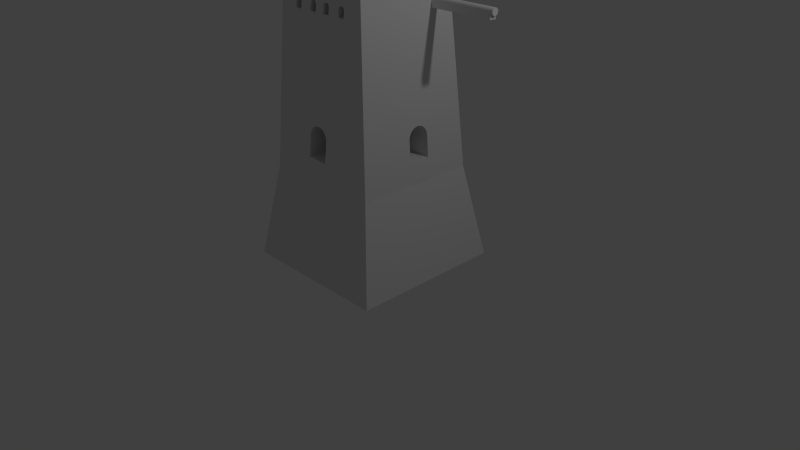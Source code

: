# Source: torre.blend  (saved by Blender 2.76.0; exported with 4.5.12 LTS)
import bpy
from mathutils import Matrix  # noqa: F401  (used for matrix-valued properties, if any)

bpy.ops.wm.read_factory_settings(use_empty=True)
scene = bpy.context.scene
scene.name = 'Scene'

# ---- collections
col_collection_1 = bpy.data.collections.new('Collection 1'); scene.collection.children.link(col_collection_1)

# ---- materials (node trees are filled in below, after node groups)
mat_material = bpy.data.materials.new('Material')
mat_material.alpha_threshold = 0.0
mat_material.use_transparent_shadow = False
mat_material.roughness = 0.5
mat_material.line_color = (0.0, 0.0, 0.0, 1.0)

# ---- material node trees

# ---- world
world_world = bpy.data.worlds.new('World'); scene.world = world_world
world_world.color = (0.05088, 0.05088, 0.05088)
world_world.use_sun_shadow = False
world_world.sun_shadow_jitter_overblur = 0.0
world_world.cycles.sampling_method = 'MANUAL'
world_world.cycles.sample_map_resolution = 256

# ---- cameras
cam_camera = bpy.data.cameras.new('Camera')
cam_camera.clip_end = 100.0
cam_camera.lens = 35.0
cam_camera.sensor_width = 32.0
cam_camera.sensor_height = 18.0
cam_camera.ortho_scale = 7.314
cam_camera.dof.focus_distance = 0.0
cam_camera.dof.aperture_fstop = 128.0

# ---- lights
light_lamp = bpy.data.lights.new('Lamp', 'POINT')
light_lamp.transmission_factor = 0.0
light_lamp.cutoff_distance = 30.0
light_lamp.energy = 100.0
light_lamp.shadow_buffer_clip_start = 1.001
light_lamp.shadow_soft_size = 0.1
light_lamp.shadow_maximum_resolution = 0.006
light_lamp.use_absolute_resolution = True
light_lamp.cycles.use_multiple_importance_sampling = False

# ---- meshes
me_cylinder_001 = bpy.data.meshes.new('Cylinder.001')
me_cylinder_001.from_pydata([(0.0, 1.0, -1.0), (0.0, 1.0, 1.0), (0.1951, 0.9808, -1.0), (0.1951, 0.9808, 1.0), (0.3827, 0.9239, -1.0), (0.3827, 0.9239, 1.0), (0.5556, 0.8315, -1.0), (0.5556, 0.8315, 1.0), (0.7071, 0.7071, -1.0), (0.7071, 0.7071, 1.0), (0.8315, 0.5556, -1.0), (0.8315, 0.5556, 1.0), (0.9239, 0.3827, -1.0), (0.9239, 0.3827, 1.0), (0.9808, 0.1951, -1.0), (0.9808, 0.1951, 1.0), (1.0, 7.55e-08, -1.0), (1.0, 7.55e-08, 1.0), (0.9808, -0.1951, -1.0), (0.9808, -0.1951, 1.0), (0.9239, -0.3827, -1.0), (0.9239, -0.3827, 1.0), (0.8315, -0.5556, -1.0), (0.8315, -0.5556, 1.0), (0.7071, -0.7071, -1.0), (0.7071, -0.7071, 1.0), (0.5556, -0.8315, -1.0), (0.5556, -0.8315, 1.0), (0.3827, -0.9239, -1.0), (0.3827, -0.9239, 1.0), (0.1951, -0.9808, -1.0), (0.1951, -0.9808, 1.0), (-3.258e-07, -1.0, -1.0), (-3.258e-07, -1.0, 1.0), (-0.1951, -0.9808, -1.0), (-0.1951, -0.9808, 1.0), (-0.3827, -0.9239, -1.0), (-0.3827, -0.9239, 1.0), (-0.5556, -0.8315, -1.0), (-0.5556, -0.8315, 1.0), (-0.7071, -0.7071, -1.0), (-0.7071, -0.7071, 1.0), (-0.8315, -0.5556, -1.0), (-0.8315, -0.5556, 1.0), (-0.9239, -0.3827, -1.0), (-0.9239, -0.3827, 1.0), (-0.9808, -0.1951, -1.0), (-0.9808, -0.1951, 1.0), (-1.0, 9.656e-07, -1.0), (-1.0, 9.656e-07, 1.0), (-0.9808, 0.1951, -1.0), (-0.9808, 0.1951, 1.0), (-0.9239, 0.3827, -1.0), (-0.9239, 0.3827, 1.0), (-0.8315, 0.5556, -1.0), (-0.8315, 0.5556, 1.0), (-0.7071, 0.7071, -1.0), (-0.7071, 0.7071, 1.0), (-0.5556, 0.8315, -1.0), (-0.5556, 0.8315, 1.0), (-0.3827, 0.9239, -1.0), (-0.3827, 0.9239, 1.0), (-0.1951, 0.9808, -1.0), (-0.1951, 0.9808, 1.0), (-1.131, -1.855, -1.021), (-0.9927, 0.1398, -1.021), (0.8637, -1.994, -1.021), (1.002, 0.001011, -1.021), (-1.131, -1.855, 0.9793), (-0.9927, 0.1398, 0.9793), (0.8637, -1.994, 0.9793), (1.002, 0.001011, 0.9793)], [], [(0, 1, 3, 2), (2, 3, 5, 4), (4, 5, 7, 6), (6, 7, 9, 8), (8, 9, 11, 10), (10, 11, 13, 12), (12, 13, 15, 14), (14, 15, 17, 16), (16, 17, 19, 18), (18, 19, 21, 20), (20, 21, 23, 22), (22, 23, 25, 24), (24, 25, 27, 26), (26, 27, 29, 28), (28, 29, 31, 30), (30, 31, 33, 32), (32, 33, 35, 34), (34, 35, 37, 36), (36, 37, 39, 38), (38, 39, 41, 40), (40, 41, 43, 42), (42, 43, 45, 44), (44, 45, 47, 46), (46, 47, 49, 48), (48, 49, 51, 50), (50, 51, 53, 52), (52, 53, 55, 54), (54, 55, 57, 56), (56, 57, 59, 58), (58, 59, 61, 60), (3, 1, 63, 61, 59, 57, 55, 53, 51, 49, 47, 45, 43, 41, 39, 37, 35, 33, 31, 29, 27, 25, 23, 21, 19, 17, 15, 13, 11, 9, 7, 5), (62, 63, 1, 0), (60, 61, 63, 62), (0, 2, 4, 6, 8, 10, 12, 14, 16, 18, 20, 22, 24, 26, 28, 30, 32, 34, 36, 38, 40, 42, 44, 46, 48, 50, 52, 54, 56, 58, 60, 62), (65, 67, 66, 64), (67, 71, 70, 66), (71, 69, 68, 70), (69, 65, 64, 68), (64, 66, 70, 68), (69, 71, 67, 65)])
me_cylinder_001.use_remesh_preserve_volume = False
me_cylinder_001.use_remesh_preserve_attributes = False
me_cylinder_001.use_mirror_vertex_groups = False
me_cylinder_001.update()
me_cube = bpy.data.meshes.new('Cube')
me_cube.from_pydata([(1.0, 1.0, -0.9963), (1.0, -1.0, -0.9963), (-1.0, -1.0, -0.9963), (-1.0, 1.0, -0.9963), (0.7934, 0.7934, 0.2092), (-0.7934, 0.7934, 0.2092), (0.7934, -0.7934, 0.2092), (-0.7934, -0.7934, 0.2092), (-0.9996, -0.1717, -0.9938), (-0.9996, 0.3054, -0.9938), (-0.9178, 0.3054, -0.5167), (0.7934, 0.7934, 0.2092), (0.7934, -0.7934, 0.2092), (-0.7934, -0.7934, 0.2092), (-0.9178, 0.3048, -0.5167), (-0.91, 0.2971, -0.4708), (-0.9025, 0.2804, -0.4271), (-0.8957, 0.2555, -0.3875), (-0.8899, 0.2234, -0.3535), (-0.8852, 0.1853, -0.3264), (-0.8819, 0.1426, -0.3073), (-0.8802, 0.09706, -0.2969), (-0.8799, 0.05031, -0.2955), (-0.8813, 0.004203, -0.3033), (-0.8841, -0.0395, -0.32), (-0.8884, -0.07912, -0.3448), (-0.8939, -0.1131, -0.3769), (-0.9004, -0.1402, -0.415), (-0.9077, -0.1593, -0.4577), (-0.9155, -0.1698, -0.5033), (-0.9178, -0.1702, -0.5167), (-0.9178, -0.1717, -0.5167), (-0.6557, -0.1717, -0.9938), (-0.6557, 0.3054, -0.9938), (-0.6557, 0.3054, -0.5167), (-0.7934, 0.7934, 0.2092), (-0.6557, 0.3048, -0.5167), (-0.6557, 0.2971, -0.4708), (-0.6557, 0.2804, -0.4271), (-0.6557, 0.2555, -0.3875), (-0.6557, 0.2234, -0.3535), (-0.6557, 0.1853, -0.3264), (-0.6557, 0.1426, -0.3073), (-0.6557, 0.09706, -0.2969), (-0.6557, 0.05031, -0.2955), (-0.6557, 0.004203, -0.3033), (-0.6557, -0.0395, -0.32), (-0.6557, -0.07912, -0.3448), (-0.6557, -0.1131, -0.3769), (-0.6557, -0.1402, -0.415), (-0.6557, -0.1593, -0.4577), (-0.6557, -0.1698, -0.5033), (-0.6557, -0.1702, -0.5167), (-0.6557, -0.1717, -0.5167), (-0.6557, -0.1711, -0.5501), (-0.6557, -0.1633, -0.5962), (-0.6557, -0.1467, -0.6399), (-0.6557, -0.1218, -0.6795), (-0.6557, -0.08972, -0.7135), (-0.6557, -0.05159, -0.7406), (-0.6557, -0.008919, -0.7597), (-0.6557, 0.03667, -0.7701), (-0.6557, 0.08342, -0.7715), (-0.6557, 0.1295, -0.7637), (-0.6557, 0.1732, -0.747), (-0.6557, 0.2128, -0.7222), (-0.6557, 0.2469, -0.6901), (-0.6557, 0.2739, -0.652), (-0.6557, 0.2931, -0.6093), (-0.6557, 0.3035, -0.5637), (-0.6557, 0.3049, -0.517), (0.7934, 0.7934, 0.2092), (0.7934, -0.7934, 0.2092), (-0.7934, -0.7934, 0.2092), (-0.7934, 0.7934, 0.2092), (0.7934, 0.7934, 0.2092), (0.7934, -0.7934, 0.2092), (-0.7934, -0.7934, 0.2092), (-0.7934, 0.7934, 0.2092), (0.7934, 0.7934, 0.2092), (0.7934, -0.7934, 0.2092), (-0.7934, -0.7934, 0.2092), (-0.7934, 0.7934, 0.2092), (0.7934, 0.7934, 0.2092), (0.7934, -0.7934, 0.2092), (-0.7934, -0.7934, 0.2092), (-0.7934, 0.7934, 0.2092), (-0.3284, 0.6718, 2.171), (-0.06362, 0.7511, 0.8925), (-0.09002, 0.7516, 0.8845), (-0.1143, 0.7524, 0.8715), (-0.1357, 0.7535, 0.854), (-0.1532, 0.7548, 0.8327), (-0.1662, 0.7563, 0.8084), (-0.1742, 0.7579, 0.782), (-0.1749, 0.7584, 0.7741), (-0.1758, 0.7584, 0.7742), (-0.1954, 0.7758, 0.4935), (0.08535, 0.777, 0.474), (-0.643, 0.643, 2.636), (-0.3915, 0.664, 2.297), (-0.3982, 0.6644, 2.291), (-0.4037, 0.6648, 2.284), (-0.4078, 0.6653, 2.277), (-0.4103, 0.6658, 2.268), (-0.4106, 0.666, 2.266), (-0.4109, 0.6659, 2.266), (-0.417, 0.6714, 2.177), (0.759, -0.07629, 0.7645), (0.759, -0.07538, 0.7645), (0.7585, -0.07516, 0.7723), (0.7569, -0.069, 0.7992), (0.7553, -0.05772, 0.8244), (0.7539, -0.04174, 0.8469), (0.7527, -0.02168, 0.8658), (0.7518, 0.00168, 0.8805), (0.7512, 0.02746, 0.8903), (0.643, -0.643, 2.636), (0.7765, 0.2051, 0.4831), (0.7765, -0.07629, 0.4831), (0.08535, -0.777, 0.474), (-0.1954, -0.7758, 0.4935), (-0.1758, -0.7584, 0.7742), (-0.1749, -0.7584, 0.7741), (-0.1742, -0.7579, 0.782), (-0.1662, -0.7563, 0.8084), (-0.1532, -0.7548, 0.8327), (-0.1357, -0.7535, 0.854), (-0.1143, -0.7524, 0.8715), (-0.09002, -0.7516, 0.8845), (-0.06362, -0.7511, 0.8925), (-0.643, -0.643, 2.636), (-0.759, -0.07629, 0.7645), (-0.7765, -0.07629, 0.4831), (-0.7765, 0.2051, 0.4831), (-0.7509, 0.05465, 0.8949), (-0.7512, 0.02746, 0.8903), (-0.7518, 0.00168, 0.8805), (-0.7527, -0.02168, 0.8658), (-0.7539, -0.04174, 0.8469), (-0.7553, -0.05772, 0.8244), (-0.7569, -0.069, 0.7992), (-0.7585, -0.07516, 0.7723), (-0.759, -0.07538, 0.7645), (-0.417, -0.6714, 2.177), (-0.3284, -0.6718, 2.171), (-0.07554, 0.6718, 2.171), (-0.09002, 0.1167, 0.8845), (-0.1143, 0.1415, 0.8715), (-0.1357, 0.163, 0.854), (-0.1532, 0.1807, 0.8327), (-0.1662, 0.1937, 0.8084), (-0.1742, 0.2018, 0.782), (-0.1749, 0.2031, 0.7741), (-0.1758, 0.2031, 0.7742), (-0.1765, 0.2047, 0.7645), (-0.1765, 0.2051, 0.7645), (-0.1954, 0.2051, 0.4935), (-0.0456, 0.2051, 0.4831), (0.1049, 0.7596, 0.7547), (0.1045, 0.7596, 0.7547), (0.1018, 0.7579, 0.782), (0.09381, 0.7563, 0.8084), (0.08081, 0.7548, 0.8327), (0.06331, 0.7535, 0.854), (0.04199, 0.7524, 0.8715), (0.01767, 0.7516, 0.8845), (-0.008726, 0.7511, 0.8925), (-0.03618, 0.7509, 0.8952), (0.643, 0.643, 2.636), (-0.759, 0.2051, 0.7645), (-0.759, 0.2047, 0.7645), (-0.7573, 0.2002, 0.7915), (-0.7557, 0.1904, 0.8173), (-0.7543, 0.1757, 0.8406), (-0.7531, 0.1568, 0.8607), (-0.7521, 0.1343, 0.8767), (-0.7514, 0.1091, 0.8879), (-0.751, 0.08222, 0.8941), (0.3931, 0.6718, 2.171), (0.3992, 0.6663, 2.26), (0.3991, 0.6663, 2.26), (0.3983, 0.6658, 2.268), (0.3957, 0.6653, 2.277), (0.3916, 0.6648, 2.284), (0.3861, 0.6644, 2.291), (0.3794, 0.664, 2.297), (0.3717, 0.6638, 2.301), (0.3634, 0.6636, 2.303), (0.3547, 0.6636, 2.304), (0.346, 0.6636, 2.303), (0.3377, 0.6638, 2.301), (0.33, 0.664, 2.297), (0.3233, 0.6644, 2.291), (0.1134, 0.6636, 2.303), (0.1047, 0.6636, 2.304), (0.09603, 0.6636, 2.303), (0.0877, 0.6638, 2.301), (0.08002, 0.664, 2.297), (-0.1052, 0.6636, 2.303), (-0.1139, 0.6636, 2.304), (-0.1226, 0.6636, 2.303), (-0.3258, 0.6653, 2.277), (-0.3299, 0.6648, 2.284), (-0.3354, 0.6644, 2.291), (-0.3421, 0.664, 2.297), (-0.3498, 0.6638, 2.301), (-0.3581, 0.6636, 2.303), (-0.3668, 0.6636, 2.304), (-0.3754, 0.6636, 2.303), (-0.3838, 0.6638, 2.301), (0.143, 0.6718, 2.171), (0.1492, 0.6663, 2.26), (0.1491, 0.6663, 2.26), (0.1482, 0.6658, 2.268), (0.1457, 0.6653, 2.277), (0.1416, 0.6648, 2.284), (0.1361, 0.6644, 2.291), (0.1294, 0.664, 2.297), (0.1217, 0.6638, 2.301), (0.3178, 0.6648, 2.284), (0.3137, 0.6653, 2.277), (0.3112, 0.6658, 2.268), (0.3109, 0.666, 2.266), (0.3106, 0.6659, 2.266), (0.3045, 0.6714, 2.177), (-0.3915, -0.664, 2.297), (-0.3982, -0.6644, 2.291), (-0.4037, -0.6648, 2.284), (-0.4078, -0.6653, 2.277), (-0.4103, -0.6658, 2.268), (-0.4106, -0.666, 2.266), (-0.4109, -0.6659, 2.266), (0.08599, -0.07629, 0.4831), (0.1049, -0.07629, 0.7547), (0.1045, -0.07629, 0.7547), (0.1035, -0.07629, 0.7645), (0.1035, -0.07538, 0.7645), (0.1028, -0.07516, 0.7723), (0.09659, -0.069, 0.7992), (0.08525, -0.05772, 0.8244), (0.06918, -0.04174, 0.8469), (0.04894, -0.02168, 0.8658), (0.02524, 0.00168, 0.8805), (0.7509, 0.05465, 0.8949), (0.751, 0.08222, 0.8941), (0.7514, 0.1091, 0.8879), (0.7521, 0.1343, 0.8767), (0.7531, 0.1568, 0.8607), (0.7543, 0.1757, 0.8406), (0.7557, 0.1904, 0.8173), (0.7573, 0.2002, 0.7915), (0.759, 0.2047, 0.7645), (0.759, 0.2051, 0.7645), (0.09603, -0.6636, 2.303), (0.1047, -0.6636, 2.304), (0.1134, -0.6636, 2.303), (0.1217, -0.6638, 2.301), (0.1294, -0.664, 2.297), (0.1361, -0.6644, 2.291), (0.1416, -0.6648, 2.284), (0.1457, -0.6653, 2.277), (0.1482, -0.6658, 2.268), (0.1491, -0.6663, 2.26), (0.1492, -0.6663, 2.26), (0.143, -0.6718, 2.171), (0.3931, -0.6718, 2.171), (0.3045, -0.6714, 2.177), (0.3106, -0.666, 2.266), (0.3109, -0.666, 2.266), (0.3112, -0.6658, 2.268), (0.3137, -0.6653, 2.277), (0.3178, -0.6648, 2.284), (0.3233, -0.6644, 2.291), (0.33, -0.664, 2.297), (0.3377, -0.6638, 2.301), (0.346, -0.6636, 2.303), (0.3547, -0.6636, 2.304), (0.3634, -0.6636, 2.303), (0.3717, -0.6638, 2.301), (0.3794, -0.664, 2.297), (0.3861, -0.6644, 2.291), (0.3916, -0.6648, 2.284), (0.3957, -0.6653, 2.277), (0.3983, -0.6658, 2.268), (0.3991, -0.6663, 2.26), (0.3992, -0.6663, 2.26), (-0.07554, -0.6718, 2.171), (-0.03618, -0.7509, 0.8952), (-0.008726, -0.7511, 0.8925), (0.01767, -0.7516, 0.8845), (0.04199, -0.7524, 0.8715), (0.06331, -0.7535, 0.854), (0.08081, -0.7548, 0.8327), (0.09381, -0.7563, 0.8084), (0.1018, -0.7579, 0.782), (0.1045, -0.7596, 0.7547), (0.1049, -0.7596, 0.7547), (0.08599, 0.2051, 0.4831), (-0.0456, -0.07629, 0.4831), (-0.1954, -0.07629, 0.4935), (-0.1765, -0.07629, 0.7645), (-0.1765, -0.07538, 0.7645), (-0.176, -0.07516, 0.7723), (-0.1758, -0.07473, 0.7742), (-0.1749, -0.07475, 0.7741), (-0.1742, -0.07295, 0.782), (-0.1662, -0.0649, 0.8084), (-0.1532, -0.05182, 0.8327), (-0.1357, -0.03418, 0.854), (-0.1143, -0.01259, 0.8715), (-0.09002, 0.01231, 0.8845), (-0.7197, -0.7197, 2.872), (-0.7197, 0.7197, 2.872), (-0.071, 0.02746, 0.8903), (-0.09759, 0.00168, 0.8805), (-0.1213, -0.02168, 0.8658), (-0.1415, -0.04174, 0.8469), (-0.1576, -0.05772, 0.8244), (-0.1689, -0.069, 0.7992), (-0.3223, 0.6663, 2.26), (-0.3223, -0.6663, 2.26), (-0.1641, 0.6714, 2.177), (-0.07874, 0.1091, 0.8879), (-0.1047, 0.1343, 0.8767), (-0.1275, 0.1568, 0.8607), (-0.1467, 0.1757, 0.8406), (-0.1614, 0.1904, 0.8173), (-0.1713, 0.2002, 0.7915), (0.1049, 0.2051, 0.7547), (0.1045, 0.2051, 0.7547), (0.1018, 0.2018, 0.782), (0.09381, 0.1937, 0.8084), (0.08081, 0.1807, 0.8327), (0.06331, 0.163, 0.854), (0.04199, 0.1415, 0.8715), (0.01767, 0.1167, 0.8845), (-0.008726, 0.08909, 0.8925), (-0.06362, 0.08909, 0.8925), (-0.04767, 0.08222, 0.8941), (-0.03962, 0.05465, 0.8949), (0.0877, -0.6638, 2.301), (0.08002, -0.664, 2.297), (-0.0969, 0.6638, 2.301), (-0.1052, -0.6636, 2.303), (-0.1139, -0.6636, 2.304), (-0.1226, -0.6636, 2.303), (-0.1309, 0.6638, 2.301), (-0.3258, -0.6653, 2.277), (-0.3299, -0.6648, 2.284), (-0.3354, -0.6644, 2.291), (-0.3421, -0.664, 2.297), (-0.3498, -0.6638, 2.301), (-0.3581, -0.6636, 2.303), (-0.3668, -0.6636, 2.304), (-0.3754, -0.6636, 2.303), (-0.3838, -0.6638, 2.301), (0.7197, 0.7197, 2.872), (0.1018, -0.07295, 0.782), (0.09381, -0.0649, 0.8084), (0.08081, -0.05182, 0.8327), (0.06331, -0.03418, 0.854), (0.04199, -0.01259, 0.8715), (0.01767, 0.01231, 0.8845), (0.1035, 0.2051, 0.7645), (0.7197, -0.7197, 2.872), (-0.001352, 0.02746, 0.8903), (-0.02468, 0.08222, 0.8941), (-0.03273, 0.05465, 0.8949), (0.006387, 0.1091, 0.8879), (0.03237, 0.1343, 0.8767), (0.0552, 0.1568, 0.8607), (0.07431, 0.1757, 0.8406), (0.08906, 0.1904, 0.8173), (0.09894, 0.2002, 0.7915), (0.1035, 0.2047, 0.7645), (0.05445, -0.6714, 2.177), (-0.1641, -0.6714, 2.177), (-0.06362, 0.04068, 0.8925), (-0.008726, 0.04068, 0.8925), (-0.3224, 0.6663, 2.26), (-0.3224, -0.6663, 2.26), (0.05445, 0.6714, 2.177), (0.07329, 0.6644, 2.291), (0.07329, -0.6644, 2.291), (-0.0969, -0.6638, 2.301), (-0.08922, 0.664, 2.297), (-0.1309, -0.6638, 2.301), (-0.1386, 0.664, 2.297), (-0.3232, 0.6658, 2.268), (-0.3232, -0.6658, 2.268), (-0.1549, -0.6653, 2.277), (-0.1453, -0.6644, 2.291), (-0.1386, -0.664, 2.297), (-0.06938, -0.6663, 2.26), (-0.158, 0.6659, 2.266), (-0.158, -0.666, 2.266), (-0.06938, 0.6663, 2.26), (0.06061, -0.666, 2.266), (0.06061, 0.6659, 2.266), (0.06777, 0.6648, 2.284), (0.06777, -0.6648, 2.284), (-0.08922, -0.664, 2.297), (-0.1453, 0.6644, 2.291), (-0.1574, 0.6658, 2.268), (-0.1574, -0.6658, 2.268), (-0.1508, -0.6648, 2.284), (-0.06949, 0.6663, 2.26), (-0.06949, -0.6663, 2.26), (-0.1577, -0.666, 2.266), (-0.1577, 0.666, 2.266), (0.06089, -0.666, 2.266), (0.06089, 0.666, 2.266), (0.06366, 0.6653, 2.277), (0.06366, -0.6653, 2.277), (-0.08249, 0.6644, 2.291), (-0.08249, -0.6644, 2.291), (-0.1508, 0.6648, 2.284), (-0.1549, 0.6653, 2.277), (0.06114, -0.6658, 2.268), (-0.07034, 0.6658, 2.268), (-0.07034, -0.6658, 2.268), (0.06114, 0.6658, 2.268), (-0.07697, 0.6648, 2.284), (-0.07697, -0.6648, 2.284), (-0.07287, 0.6653, 2.277), (-0.07287, -0.6653, 2.277)], [], [(0, 1, 2, 3), (4, 0, 3, 5), (0, 4, 6, 1), (1, 6, 7, 2), (2, 8, 9, 10, 5, 3), (4, 5, 35, 11), (6, 4, 11, 12), (7, 6, 12, 13), (2, 7, 5, 10, 14, 15, 16, 17, 18, 19, 20, 21, 22, 23, 24, 25, 26, 27, 28, 29, 30, 31, 8), (9, 8, 32, 33), (10, 9, 33, 34), (5, 7, 13, 35), (14, 10, 34, 36), (15, 14, 36, 37), (16, 15, 37, 38), (17, 16, 38, 39), (18, 17, 39, 40), (19, 18, 40, 41), (20, 19, 41, 42), (21, 20, 42, 43), (22, 21, 43, 44), (23, 22, 44, 45), (24, 23, 45, 46), (25, 24, 46, 47), (26, 25, 47, 48), (27, 26, 48, 49), (28, 27, 49, 50), (29, 28, 50, 51), (52, 30, 29, 51), (31, 30, 52, 53), (8, 31, 53, 32), (34, 33, 32, 53, 52, 54, 55, 56, 57, 58, 59, 60, 61, 62, 63, 64, 65, 66, 67, 68, 69, 70, 36), (11, 35, 74, 71), (12, 11, 71, 72), (13, 12, 72, 73), (35, 13, 73, 74), (36, 52, 51, 50, 49, 48, 47, 46, 45, 44, 43, 42, 41, 40, 39, 38, 37), (52, 36, 70, 69, 68, 67, 66, 65, 64, 63, 62, 61, 60, 59, 58, 57, 56, 55, 54), (71, 74, 78, 75), (72, 71, 75, 76), (73, 72, 76, 77), (74, 73, 77, 78), (75, 78, 82, 79), (76, 75, 79, 80), (77, 76, 80, 81), (78, 77, 81, 82), (86, 83, 79, 82), (83, 84, 80, 79), (84, 85, 81, 80), (85, 86, 82, 81), (87, 88, 89, 90, 91, 92, 93, 94, 95, 96, 97, 98, 83, 86, 99, 100, 101, 102, 103, 104, 105, 106, 107), (108, 109, 110, 111, 112, 113, 114, 115, 116, 117, 84, 83, 118, 119), (85, 84, 120, 121, 122, 123, 124, 125, 126, 127, 128, 129, 130, 131), (132, 133, 134, 86, 85, 131, 99, 135, 136, 137, 138, 139, 140, 141, 142, 143), (87, 107, 144, 145), (89, 88, 338, 323, 147), (90, 89, 147, 324, 148), (91, 90, 148, 325, 149), (92, 91, 149, 326, 150), (93, 92, 150, 327, 151), (94, 93, 151, 328, 152), (152, 153, 95, 94), (153, 154, 96, 95), (154, 155, 156, 157, 97, 96), (158, 299, 300, 121, 120, 98, 97, 157), (83, 98, 159, 160, 161, 162, 163, 164, 165, 166, 167, 168, 88, 169), (134, 170, 171, 172, 173, 174, 175, 176, 177, 178, 135, 99, 86), (88, 179, 180, 181, 182, 183, 184, 185, 186, 187, 188, 189, 190, 191, 192, 193, 194, 195, 196, 197, 198, 199, 200, 201, 202, 203, 204, 205, 206, 207, 208, 209, 210, 100, 99, 169), (88, 211, 212, 213, 214, 215, 216, 217, 218, 219, 194, 193, 220, 221, 222, 223, 224, 225, 179), (101, 100, 226, 227), (102, 101, 227, 228), (103, 102, 228, 229), (104, 103, 229, 230), (230, 231, 105, 104), (231, 232, 106, 105), (232, 144, 107, 106), (108, 119, 233, 234, 235, 236), (109, 108, 236, 237), (110, 109, 237, 238), (110, 238, 358, 239, 111), (111, 239, 359, 240, 112), (112, 240, 360, 241, 113), (241, 361, 242, 114, 113), (114, 242, 362, 243, 115), (115, 243, 363, 366, 116), (118, 83, 169, 117, 116, 244, 245, 246, 247, 248, 249, 250, 251, 252, 253), (117, 254, 255, 256, 257, 258, 259, 260, 261, 262, 263, 264, 265, 266, 267, 268, 269, 270, 271, 272, 273, 274), (84, 117, 274, 275, 276, 277, 278, 279, 280, 281, 282, 283, 284, 285, 286, 266, 265, 287, 145, 130, 288, 289, 290, 291, 292, 293, 294, 295, 296, 297, 120), (233, 119, 118, 298), (122, 121, 300, 301, 302, 303, 304), (123, 122, 304, 305), (124, 123, 305, 306), (124, 306, 319, 307, 125), (125, 307, 318, 308, 126), (126, 308, 317, 309, 127), (127, 309, 316, 310, 128), (128, 310, 315, 311, 129), (129, 311, 314, 378, 130), (301, 132, 143, 302), (299, 133, 132, 301, 300), (134, 133, 299, 158), (99, 131, 312, 313), (136, 135, 340, 378, 314), (137, 136, 314, 311, 315), (138, 137, 315, 310, 316), (139, 138, 316, 309, 317), (140, 139, 317, 308, 318), (141, 140, 318, 307, 319), (302, 143, 142, 303), (320, 87, 145, 321), (153, 152, 328, 172, 171, 155, 154), (171, 170, 156, 155), (170, 134, 158, 157, 156), (159, 98, 120, 297, 234, 233, 298, 329), (160, 159, 329, 330), (161, 331, 374, 332, 162), (162, 332, 373, 333, 163), (163, 333, 372, 334, 164), (334, 371, 335, 165, 164), (165, 335, 370, 336, 166), (166, 336, 369, 337, 167), (367, 368, 379, 289, 288, 168, 167, 337), (88, 168, 288, 130, 378, 340, 339, 338), (172, 328, 151, 327, 173), (173, 327, 150, 326, 174), (174, 326, 149, 325, 175), (175, 325, 148, 324, 176), (176, 324, 147, 323, 177), (178, 177, 323, 338, 339), (135, 178, 339, 340), (212, 211, 265, 264), (213, 212, 264, 263), (214, 213, 263, 262), (215, 214, 262, 261), (216, 215, 261, 260), (217, 216, 260, 259), (218, 217, 259, 258), (219, 218, 258, 257), (194, 219, 257, 256), (195, 194, 256, 255), (196, 195, 255, 254), (197, 196, 254, 341), (198, 197, 341, 342), (413, 422, 412, 399, 382, 211, 88, 146, 397, 407, 420, 425, 423, 415, 386, 343, 199, 198, 383, 400), (200, 199, 344, 345), (201, 200, 345, 346), (203, 202, 348, 349), (204, 203, 349, 350), (205, 204, 350, 351), (206, 205, 351, 352), (207, 206, 352, 353), (208, 207, 353, 354), (209, 208, 354, 355), (210, 209, 355, 356), (100, 210, 356, 226), (169, 99, 313, 357), (235, 234, 297, 296), (298, 118, 253, 364, 330, 329), (117, 169, 357, 365), (367, 245, 244, 368), (364, 253, 252, 375), (131, 117, 365, 312), (357, 313, 312, 365), (380, 320, 321, 381), (146, 322, 377, 287), (211, 382, 376, 265), (383, 198, 342, 384), (199, 343, 385, 344), (347, 201, 346, 387), (395, 322, 146, 88, 87, 320, 380, 389, 202, 201, 347, 388, 403, 417, 418, 404, 410), (202, 389, 390, 348), (117, 131, 130, 145, 144, 232, 231, 230, 229, 228, 227, 226, 356, 355, 354, 353, 352), (237, 236, 235, 296, 295, 358, 238), (359, 239, 358, 295, 294), (240, 359, 294, 293, 360), (241, 360, 293, 292, 361), (242, 361, 292, 291, 362), (243, 362, 291, 290, 363), (368, 244, 116, 366, 379), (367, 337, 369, 246, 245), (336, 370, 247, 246, 369), (335, 371, 248, 247, 370), (334, 372, 249, 248, 371), (372, 333, 373, 250, 249), (373, 332, 374, 251, 250), (331, 375, 252, 251, 374), (375, 331, 161, 160, 330, 364), (411, 419, 414, 401, 384, 342, 341, 254, 117, 344, 385, 402, 416, 424, 426, 421, 408, 394, 287, 265, 376, 398), (366, 363, 290, 289, 379), (305, 304, 303, 142, 141, 319, 306), (389, 380, 381, 390), (409, 405, 391, 406, 392, 393, 387, 346, 345, 344, 117, 352, 351, 350, 349, 348, 390, 381, 321, 145, 287, 377, 396), (397, 146, 287, 394), (396, 377, 322, 395), (398, 376, 382, 399), (400, 383, 384, 401), (343, 386, 402, 385), (388, 347, 387, 393), (407, 397, 394, 408), (409, 396, 395, 410), (411, 398, 399, 412), (413, 400, 401, 414), (386, 415, 416, 402), (403, 388, 393, 392), (404, 418, 391, 405), (418, 417, 406, 391), (417, 403, 392, 406), (420, 407, 408, 421), (405, 409, 410, 404), (419, 411, 412, 422), (422, 413, 414, 419), (415, 423, 424, 416), (425, 420, 421, 426), (423, 425, 426, 424), (189, 188, 278, 277), (190, 189, 277, 276), (188, 187, 279, 278), (191, 190, 276, 275), (187, 186, 280, 279), (192, 191, 275, 274), (186, 185, 281, 280), (193, 192, 274, 273), (185, 184, 282, 281), (220, 193, 273, 272), (184, 183, 283, 282), (221, 220, 272, 271), (183, 182, 284, 283), (222, 221, 271, 270), (182, 181, 285, 284), (270, 269, 223, 222), (181, 180, 286, 285), (269, 268, 224, 223), (180, 179, 266, 286), (268, 267, 225, 224), (179, 225, 267, 266)])
me_cube.materials.append(mat_material)
me_cube.use_remesh_preserve_volume = False
me_cube.use_remesh_preserve_attributes = False
me_cube.use_mirror_vertex_groups = False
me_cube.update()

# ---- objects
ob_finestra = bpy.data.objects.new('finestra', me_cylinder_001)
ob_cube = bpy.data.objects.new('Cube', me_cube)
ob_lamp = bpy.data.objects.new('Lamp', light_lamp)
ob_camera = bpy.data.objects.new('Camera', cam_camera)

# ---- transforms, parenting, visibility, modifiers, constraints
ob_finestra.location = (0.34, 0.405, 3.282)
ob_finestra.rotation_euler = (1.571, 0.0, 1.571)
ob_finestra.scale = (0.04441, 0.04441, 1.208)
ob_finestra.lineart.crease_threshold = 0.0
ob_cube.location = (0.0, 0.0, 1.022)
ob_cube.lock_rotations_4d = False
ob_cube.empty_display_type = 'ARROWS'
ob_cube.lineart.crease_threshold = 0.0
ob_lamp.location = (4.076, 1.005, 5.904)
ob_lamp.rotation_euler = (0.6503, 0.05522, 1.866)
ob_lamp.lock_rotations_4d = False
ob_lamp.empty_display_type = 'ARROWS'
ob_lamp.color = (0.0, 0.0, 0.0, 0.0)
ob_lamp.lineart.crease_threshold = 0.0
ob_camera.location = (7.481, -6.508, 5.344)
ob_camera.rotation_euler = (1.109, 0.01082, 0.8149)
ob_camera.lock_rotations_4d = False
ob_camera.empty_display_type = 'ARROWS'
ob_camera.color = (0.0, 0.0, 0.0, 0.0)
ob_camera.display_type = 'WIRE'
ob_camera.lineart.crease_threshold = 0.0

# ---- collection membership
col_collection_1.objects.link(ob_finestra)
col_collection_1.objects.link(ob_cube)
col_collection_1.objects.link(ob_lamp)
col_collection_1.objects.link(ob_camera)

# ---- scene / render settings (as saved in the file)
scene.camera = ob_camera
scene.frame_start = 1; scene.frame_end = 250; scene.frame_set(1)
scene.render.engine = 'BLENDER_EEVEE_NEXT'
scene.render.resolution_percentage = 50
scene.render.dither_intensity = 0.0
scene.cycles.use_denoising = False
scene.cycles.samples = 10
scene.cycles.sampling_pattern = 'TABULATED_SOBOL'
scene.cycles.light_sampling_threshold = 0.0
scene.cycles.use_adaptive_sampling = False
scene.cycles.use_light_tree = False
scene.cycles.blur_glossy = 0.0
scene.cycles.pixel_filter_type = 'GAUSSIAN'
scene.cycles.sample_clamp_indirect = 0.0
scene.view_settings.view_transform = 'Standard'
bpy.context.view_layer.update()
